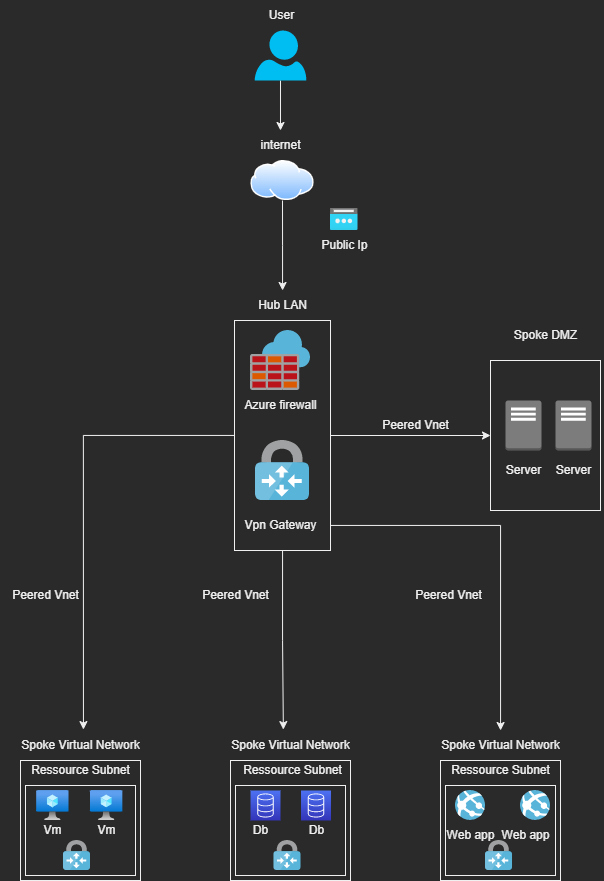

The diagram above was exported from draw.io. Its source (the exported page's mxGraphModel, read from the mxfile embedded in the PNG):
<mxGraphModel dx="1673" dy="2198" grid="1" gridSize="10" guides="1" tooltips="1" connect="1" arrows="1" fold="1" page="1" pageScale="1" pageWidth="827" pageHeight="1169" math="0" shadow="0">
  <root>
    <mxCell id="0" />
    <mxCell id="1" parent="0" />
    <mxCell id="selkYBccrjBEKyy60Ewk-86" style="edgeStyle=orthogonalEdgeStyle;rounded=0;orthogonalLoop=1;jettySize=auto;html=1;entryX=0.521;entryY=-0.031;entryDx=0;entryDy=0;entryPerimeter=0;" edge="1" parent="1" source="selkYBccrjBEKyy60Ewk-1" target="selkYBccrjBEKyy60Ewk-11">
      <mxGeometry relative="1" as="geometry" />
    </mxCell>
    <mxCell id="selkYBccrjBEKyy60Ewk-96" style="edgeStyle=orthogonalEdgeStyle;rounded=0;orthogonalLoop=1;jettySize=auto;html=1;" edge="1" parent="1" source="selkYBccrjBEKyy60Ewk-1" target="selkYBccrjBEKyy60Ewk-7">
      <mxGeometry relative="1" as="geometry" />
    </mxCell>
    <mxCell id="selkYBccrjBEKyy60Ewk-107" style="edgeStyle=orthogonalEdgeStyle;rounded=0;orthogonalLoop=1;jettySize=auto;html=1;entryX=0.449;entryY=-0.031;entryDx=0;entryDy=0;entryPerimeter=0;" edge="1" parent="1" source="selkYBccrjBEKyy60Ewk-1" target="selkYBccrjBEKyy60Ewk-65">
      <mxGeometry relative="1" as="geometry" />
    </mxCell>
    <mxCell id="selkYBccrjBEKyy60Ewk-1" value="" style="whiteSpace=wrap;html=1;" vertex="1" parent="1">
      <mxGeometry x="364" y="160" width="96" height="230" as="geometry" />
    </mxCell>
    <mxCell id="selkYBccrjBEKyy60Ewk-2" value="" style="sketch=0;aspect=fixed;html=1;points=[];align=center;image;fontSize=12;image=img/lib/mscae/Azure_Firewall.svg;" vertex="1" parent="1">
      <mxGeometry x="380" y="170" width="60" height="60" as="geometry" />
    </mxCell>
    <mxCell id="selkYBccrjBEKyy60Ewk-3" value="" style="sketch=0;aspect=fixed;html=1;points=[];align=center;image;fontSize=12;image=img/lib/mscae/VPN_Gateway.svg;" vertex="1" parent="1">
      <mxGeometry x="385" y="280" width="54.01" height="60" as="geometry" />
    </mxCell>
    <mxCell id="selkYBccrjBEKyy60Ewk-4" value="Hub LAN" style="text;html=1;resizable=0;autosize=1;align=center;verticalAlign=middle;points=[];fillColor=none;strokeColor=none;rounded=0;" vertex="1" parent="1">
      <mxGeometry x="377" y="130" width="70" height="30" as="geometry" />
    </mxCell>
    <mxCell id="selkYBccrjBEKyy60Ewk-5" value="Azure firewall" style="text;html=1;resizable=0;autosize=1;align=center;verticalAlign=middle;points=[];fillColor=none;strokeColor=none;rounded=0;" vertex="1" parent="1">
      <mxGeometry x="360" y="230" width="100" height="30" as="geometry" />
    </mxCell>
    <mxCell id="selkYBccrjBEKyy60Ewk-105" style="edgeStyle=orthogonalEdgeStyle;rounded=0;orthogonalLoop=1;jettySize=auto;html=1;" edge="1" parent="1" source="selkYBccrjBEKyy60Ewk-6" target="selkYBccrjBEKyy60Ewk-66">
      <mxGeometry relative="1" as="geometry" />
    </mxCell>
    <mxCell id="selkYBccrjBEKyy60Ewk-6" value="Vpn Gateway" style="text;html=1;resizable=0;autosize=1;align=center;verticalAlign=middle;points=[];fillColor=none;strokeColor=none;rounded=0;" vertex="1" parent="1">
      <mxGeometry x="360" y="350" width="100" height="30" as="geometry" />
    </mxCell>
    <mxCell id="selkYBccrjBEKyy60Ewk-7" value="" style="whiteSpace=wrap;html=1;" vertex="1" parent="1">
      <mxGeometry x="620" y="200" width="110" height="150" as="geometry" />
    </mxCell>
    <mxCell id="selkYBccrjBEKyy60Ewk-8" value="Spoke DMZ" style="text;html=1;resizable=0;autosize=1;align=center;verticalAlign=middle;points=[];fillColor=none;strokeColor=none;rounded=0;" vertex="1" parent="1">
      <mxGeometry x="630" y="160" width="90" height="30" as="geometry" />
    </mxCell>
    <mxCell id="selkYBccrjBEKyy60Ewk-11" value="Spoke Virtual Network" style="text;html=1;resizable=0;autosize=1;align=center;verticalAlign=middle;points=[];fillColor=none;strokeColor=none;rounded=0;" vertex="1" parent="1">
      <mxGeometry x="140" y="570" width="140" height="30" as="geometry" />
    </mxCell>
    <mxCell id="selkYBccrjBEKyy60Ewk-41" value="" style="whiteSpace=wrap;html=1;" vertex="1" parent="1">
      <mxGeometry x="150" y="600" width="120" height="120" as="geometry" />
    </mxCell>
    <mxCell id="selkYBccrjBEKyy60Ewk-42" value="Ressource Subnet" style="text;html=1;resizable=0;autosize=1;align=center;verticalAlign=middle;points=[];fillColor=none;strokeColor=none;rounded=0;" vertex="1" parent="1">
      <mxGeometry x="150" y="595" width="120" height="30" as="geometry" />
    </mxCell>
    <mxCell id="selkYBccrjBEKyy60Ewk-43" value="" style="whiteSpace=wrap;html=1;" vertex="1" parent="1">
      <mxGeometry x="360" y="600" width="120" height="120" as="geometry" />
    </mxCell>
    <mxCell id="selkYBccrjBEKyy60Ewk-44" value="Ressource Subnet" style="text;html=1;resizable=0;autosize=1;align=center;verticalAlign=middle;points=[];fillColor=none;strokeColor=none;rounded=0;" vertex="1" parent="1">
      <mxGeometry x="362" y="595" width="120" height="30" as="geometry" />
    </mxCell>
    <mxCell id="selkYBccrjBEKyy60Ewk-45" value="" style="whiteSpace=wrap;html=1;" vertex="1" parent="1">
      <mxGeometry x="570" y="600" width="120" height="120" as="geometry" />
    </mxCell>
    <mxCell id="selkYBccrjBEKyy60Ewk-46" value="Ressource Subnet" style="text;html=1;resizable=0;autosize=1;align=center;verticalAlign=middle;points=[];fillColor=none;strokeColor=none;rounded=0;" vertex="1" parent="1">
      <mxGeometry x="570" y="595" width="120" height="30" as="geometry" />
    </mxCell>
    <mxCell id="selkYBccrjBEKyy60Ewk-61" value="" style="whiteSpace=wrap;html=1;" vertex="1" parent="1">
      <mxGeometry x="155" y="625" width="110" height="90" as="geometry" />
    </mxCell>
    <mxCell id="selkYBccrjBEKyy60Ewk-62" value="" style="whiteSpace=wrap;html=1;" vertex="1" parent="1">
      <mxGeometry x="365" y="625" width="110" height="90" as="geometry" />
    </mxCell>
    <mxCell id="selkYBccrjBEKyy60Ewk-63" value="" style="whiteSpace=wrap;html=1;" vertex="1" parent="1">
      <mxGeometry x="575" y="625" width="110" height="90" as="geometry" />
    </mxCell>
    <mxCell id="selkYBccrjBEKyy60Ewk-65" value="Spoke Virtual Network" style="text;html=1;resizable=0;autosize=1;align=center;verticalAlign=middle;points=[];fillColor=none;strokeColor=none;rounded=0;" vertex="1" parent="1">
      <mxGeometry x="350" y="570" width="140" height="30" as="geometry" />
    </mxCell>
    <mxCell id="selkYBccrjBEKyy60Ewk-66" value="Spoke Virtual Network" style="text;html=1;resizable=0;autosize=1;align=center;verticalAlign=middle;points=[];fillColor=none;strokeColor=none;rounded=0;" vertex="1" parent="1">
      <mxGeometry x="560" y="570" width="140" height="30" as="geometry" />
    </mxCell>
    <mxCell id="selkYBccrjBEKyy60Ewk-67" value="" style="sketch=0;points=[[0,0,0],[0.25,0,0],[0.5,0,0],[0.75,0,0],[1,0,0],[0,1,0],[0.25,1,0],[0.5,1,0],[0.75,1,0],[1,1,0],[0,0.25,0],[0,0.5,0],[0,0.75,0],[1,0.25,0],[1,0.5,0],[1,0.75,0]];outlineConnect=0;fontColor=#232F3E;gradientColor=#4D72F3;gradientDirection=north;fillColor=#3334B9;strokeColor=#ffffff;dashed=0;verticalLabelPosition=bottom;verticalAlign=top;align=center;html=1;fontSize=12;fontStyle=0;aspect=fixed;shape=mxgraph.aws4.resourceIcon;resIcon=mxgraph.aws4.database;" vertex="1" parent="1">
      <mxGeometry x="380" y="630" width="30" height="30" as="geometry" />
    </mxCell>
    <mxCell id="selkYBccrjBEKyy60Ewk-68" value="" style="sketch=0;points=[[0,0,0],[0.25,0,0],[0.5,0,0],[0.75,0,0],[1,0,0],[0,1,0],[0.25,1,0],[0.5,1,0],[0.75,1,0],[1,1,0],[0,0.25,0],[0,0.5,0],[0,0.75,0],[1,0.25,0],[1,0.5,0],[1,0.75,0]];outlineConnect=0;fontColor=#232F3E;gradientColor=#4D72F3;gradientDirection=north;fillColor=#3334B9;strokeColor=#ffffff;dashed=0;verticalLabelPosition=bottom;verticalAlign=top;align=center;html=1;fontSize=12;fontStyle=0;aspect=fixed;shape=mxgraph.aws4.resourceIcon;resIcon=mxgraph.aws4.database;" vertex="1" parent="1">
      <mxGeometry x="430.51" y="630" width="30" height="30" as="geometry" />
    </mxCell>
    <mxCell id="selkYBccrjBEKyy60Ewk-69" value="" style="sketch=0;aspect=fixed;html=1;points=[];align=center;image;fontSize=12;image=img/lib/mscae/VPN_Gateway.svg;" vertex="1" parent="1">
      <mxGeometry x="403.5" y="680" width="27.01" height="30" as="geometry" />
    </mxCell>
    <mxCell id="selkYBccrjBEKyy60Ewk-70" value="Db" style="text;html=1;resizable=0;autosize=1;align=center;verticalAlign=middle;points=[];fillColor=none;strokeColor=none;rounded=0;" vertex="1" parent="1">
      <mxGeometry x="425.51" y="655" width="40" height="30" as="geometry" />
    </mxCell>
    <mxCell id="selkYBccrjBEKyy60Ewk-71" value="Db" style="text;html=1;resizable=0;autosize=1;align=center;verticalAlign=middle;points=[];fillColor=none;strokeColor=none;rounded=0;" vertex="1" parent="1">
      <mxGeometry x="370" y="655" width="40" height="30" as="geometry" />
    </mxCell>
    <mxCell id="selkYBccrjBEKyy60Ewk-72" value="" style="aspect=fixed;html=1;points=[];align=center;image;fontSize=12;image=img/lib/azure2/compute/Virtual_Machine.svg;" vertex="1" parent="1">
      <mxGeometry x="166.17000000000002" y="630" width="32.34" height="30" as="geometry" />
    </mxCell>
    <mxCell id="selkYBccrjBEKyy60Ewk-73" value="" style="aspect=fixed;html=1;points=[];align=center;image;fontSize=12;image=img/lib/azure2/compute/Virtual_Machine.svg;" vertex="1" parent="1">
      <mxGeometry x="220" y="630" width="32.34" height="30" as="geometry" />
    </mxCell>
    <mxCell id="selkYBccrjBEKyy60Ewk-74" value="Vm" style="text;html=1;resizable=0;autosize=1;align=center;verticalAlign=middle;points=[];fillColor=none;strokeColor=none;rounded=0;" vertex="1" parent="1">
      <mxGeometry x="162.34" y="655" width="40" height="30" as="geometry" />
    </mxCell>
    <mxCell id="selkYBccrjBEKyy60Ewk-75" value="Vm" style="text;html=1;resizable=0;autosize=1;align=center;verticalAlign=middle;points=[];fillColor=none;strokeColor=none;rounded=0;" vertex="1" parent="1">
      <mxGeometry x="216.17000000000002" y="655" width="40" height="30" as="geometry" />
    </mxCell>
    <mxCell id="selkYBccrjBEKyy60Ewk-76" value="" style="sketch=0;aspect=fixed;html=1;points=[];align=center;image;fontSize=12;image=img/lib/mscae/VPN_Gateway.svg;" vertex="1" parent="1">
      <mxGeometry x="192.99" y="680" width="27.01" height="30" as="geometry" />
    </mxCell>
    <mxCell id="selkYBccrjBEKyy60Ewk-82" style="edgeStyle=orthogonalEdgeStyle;rounded=0;orthogonalLoop=1;jettySize=auto;html=1;" edge="1" parent="1" source="selkYBccrjBEKyy60Ewk-78" target="selkYBccrjBEKyy60Ewk-81">
      <mxGeometry relative="1" as="geometry" />
    </mxCell>
    <mxCell id="selkYBccrjBEKyy60Ewk-78" value="" style="verticalLabelPosition=bottom;html=1;verticalAlign=top;align=center;strokeColor=none;fillColor=#00BEF2;shape=mxgraph.azure.user;" vertex="1" parent="1">
      <mxGeometry x="384.12" y="-130" width="51.75" height="50" as="geometry" />
    </mxCell>
    <mxCell id="selkYBccrjBEKyy60Ewk-79" value="User" style="text;html=1;resizable=0;autosize=1;align=center;verticalAlign=middle;points=[];fillColor=none;strokeColor=none;rounded=0;" vertex="1" parent="1">
      <mxGeometry x="385.87" y="-160" width="50" height="30" as="geometry" />
    </mxCell>
    <mxCell id="selkYBccrjBEKyy60Ewk-83" style="edgeStyle=orthogonalEdgeStyle;rounded=0;orthogonalLoop=1;jettySize=auto;html=1;" edge="1" parent="1" source="selkYBccrjBEKyy60Ewk-80" target="selkYBccrjBEKyy60Ewk-4">
      <mxGeometry relative="1" as="geometry" />
    </mxCell>
    <mxCell id="selkYBccrjBEKyy60Ewk-80" value="" style="aspect=fixed;perimeter=ellipsePerimeter;html=1;align=center;shadow=0;dashed=0;spacingTop=3;image;image=img/lib/active_directory/internet_cloud.svg;" vertex="1" parent="1">
      <mxGeometry x="380.26" width="63.49" height="40" as="geometry" />
    </mxCell>
    <mxCell id="selkYBccrjBEKyy60Ewk-81" value="internet" style="text;html=1;resizable=0;autosize=1;align=center;verticalAlign=middle;points=[];fillColor=none;strokeColor=none;rounded=0;" vertex="1" parent="1">
      <mxGeometry x="379.99" y="-30" width="60" height="30" as="geometry" />
    </mxCell>
    <mxCell id="selkYBccrjBEKyy60Ewk-84" value="" style="aspect=fixed;html=1;points=[];align=center;image;fontSize=12;image=img/lib/azure2/networking/Public_IP_Addresses.svg;" vertex="1" parent="1">
      <mxGeometry x="460" y="48" width="27.5" height="22" as="geometry" />
    </mxCell>
    <mxCell id="selkYBccrjBEKyy60Ewk-85" value="Public Ip" style="text;html=1;resizable=0;autosize=1;align=center;verticalAlign=middle;points=[];fillColor=none;strokeColor=none;rounded=0;" vertex="1" parent="1">
      <mxGeometry x="438.75" y="70" width="70" height="30" as="geometry" />
    </mxCell>
    <mxCell id="selkYBccrjBEKyy60Ewk-90" value="" style="sketch=0;aspect=fixed;html=1;points=[];align=center;image;fontSize=12;image=img/lib/mscae/App_Services.svg;" vertex="1" parent="1">
      <mxGeometry x="585" y="630" width="30" height="30" as="geometry" />
    </mxCell>
    <mxCell id="selkYBccrjBEKyy60Ewk-91" value="Web app" style="text;html=1;resizable=0;autosize=1;align=center;verticalAlign=middle;points=[];fillColor=none;strokeColor=none;rounded=0;" vertex="1" parent="1">
      <mxGeometry x="565" y="660" width="70" height="30" as="geometry" />
    </mxCell>
    <mxCell id="selkYBccrjBEKyy60Ewk-92" value="" style="sketch=0;aspect=fixed;html=1;points=[];align=center;image;fontSize=12;image=img/lib/mscae/App_Services.svg;" vertex="1" parent="1">
      <mxGeometry x="650" y="630" width="30" height="30" as="geometry" />
    </mxCell>
    <mxCell id="selkYBccrjBEKyy60Ewk-93" value="Web app" style="text;html=1;resizable=0;autosize=1;align=center;verticalAlign=middle;points=[];fillColor=none;strokeColor=none;rounded=0;" vertex="1" parent="1">
      <mxGeometry x="620" y="660" width="70" height="30" as="geometry" />
    </mxCell>
    <mxCell id="selkYBccrjBEKyy60Ewk-94" value="" style="sketch=0;aspect=fixed;html=1;points=[];align=center;image;fontSize=12;image=img/lib/mscae/VPN_Gateway.svg;" vertex="1" parent="1">
      <mxGeometry x="615" y="680" width="27.01" height="30" as="geometry" />
    </mxCell>
    <mxCell id="selkYBccrjBEKyy60Ewk-97" value="Peered Vnet" style="text;html=1;resizable=0;autosize=1;align=center;verticalAlign=middle;points=[];fillColor=none;strokeColor=none;rounded=0;" vertex="1" parent="1">
      <mxGeometry x="129.99999999999997" y="420" width="90" height="30" as="geometry" />
    </mxCell>
    <mxCell id="selkYBccrjBEKyy60Ewk-98" value="Peered Vnet" style="text;html=1;resizable=0;autosize=1;align=center;verticalAlign=middle;points=[];fillColor=none;strokeColor=none;rounded=0;" vertex="1" parent="1">
      <mxGeometry x="320" y="420" width="90" height="30" as="geometry" />
    </mxCell>
    <mxCell id="selkYBccrjBEKyy60Ewk-99" value="Peered Vnet" style="text;html=1;resizable=0;autosize=1;align=center;verticalAlign=middle;points=[];fillColor=none;strokeColor=none;rounded=0;" vertex="1" parent="1">
      <mxGeometry x="533" y="420" width="90" height="30" as="geometry" />
    </mxCell>
    <mxCell id="selkYBccrjBEKyy60Ewk-100" value="" style="outlineConnect=0;dashed=0;verticalLabelPosition=bottom;verticalAlign=top;align=center;html=1;shape=mxgraph.aws3.traditional_server;fillColor=#7D7C7C;gradientColor=none;" vertex="1" parent="1">
      <mxGeometry x="635" y="240" width="36" height="50" as="geometry" />
    </mxCell>
    <mxCell id="selkYBccrjBEKyy60Ewk-101" value="" style="outlineConnect=0;dashed=0;verticalLabelPosition=bottom;verticalAlign=top;align=center;html=1;shape=mxgraph.aws3.traditional_server;fillColor=#7D7C7C;gradientColor=none;" vertex="1" parent="1">
      <mxGeometry x="685" y="240" width="36" height="50" as="geometry" />
    </mxCell>
    <mxCell id="selkYBccrjBEKyy60Ewk-102" value="Server" style="text;html=1;resizable=0;autosize=1;align=center;verticalAlign=middle;points=[];fillColor=none;strokeColor=none;rounded=0;" vertex="1" parent="1">
      <mxGeometry x="623" y="295" width="60" height="30" as="geometry" />
    </mxCell>
    <mxCell id="selkYBccrjBEKyy60Ewk-103" value="Server" style="text;html=1;resizable=0;autosize=1;align=center;verticalAlign=middle;points=[];fillColor=none;strokeColor=none;rounded=0;" vertex="1" parent="1">
      <mxGeometry x="673" y="295" width="60" height="30" as="geometry" />
    </mxCell>
    <mxCell id="selkYBccrjBEKyy60Ewk-104" value="Peered Vnet" style="text;html=1;resizable=0;autosize=1;align=center;verticalAlign=middle;points=[];fillColor=none;strokeColor=none;rounded=0;" vertex="1" parent="1">
      <mxGeometry x="500" y="250" width="90" height="30" as="geometry" />
    </mxCell>
  </root>
</mxGraphModel>